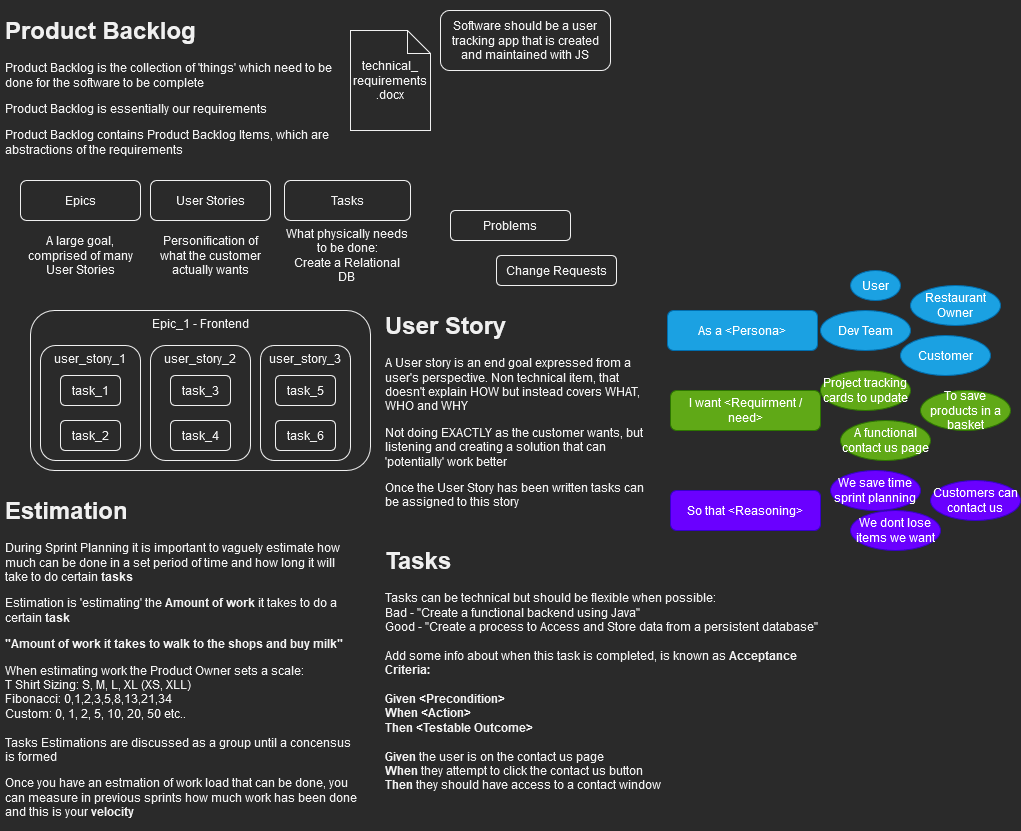

The diagram above was exported from draw.io. Its source (the exported page's mxGraphModel, read from the mxfile embedded in the PNG):
<mxGraphModel dx="569" dy="301" grid="1" gridSize="10" guides="1" tooltips="1" connect="1" arrows="1" fold="1" page="1" pageScale="1" pageWidth="827" pageHeight="1169" math="0" shadow="0">
  <root>
    <mxCell id="0" />
    <mxCell id="1" parent="0" />
    <mxCell id="nawJxdGFXgO7zdHk6Gcd-1" value="&lt;h1&gt;Product Backlog&lt;br&gt;&lt;/h1&gt;&lt;p&gt;Product Backlog is the collection of 'things' which need to be done for the software to be complete&lt;br&gt;&lt;/p&gt;&lt;p&gt;Product Backlog is essentially our requirements&lt;/p&gt;&lt;p&gt;Product Backlog contains Product Backlog Items, which are abstractions of the requirements&lt;br&gt;&lt;/p&gt;" style="text;html=1;strokeColor=none;fillColor=none;spacing=5;spacingTop=-20;whiteSpace=wrap;overflow=hidden;rounded=0;" vertex="1" parent="1">
      <mxGeometry x="10" y="10" width="340" height="160" as="geometry" />
    </mxCell>
    <mxCell id="nawJxdGFXgO7zdHk6Gcd-2" value="&lt;div&gt;technical_&lt;/div&gt;&lt;div&gt;requirements&lt;/div&gt;&lt;div&gt;.docx&lt;br&gt;&lt;/div&gt;" style="shape=note;whiteSpace=wrap;html=1;backgroundOutline=1;darkOpacity=0.05;size=23;" vertex="1" parent="1">
      <mxGeometry x="360" y="30" width="80" height="100" as="geometry" />
    </mxCell>
    <mxCell id="nawJxdGFXgO7zdHk6Gcd-3" value="Software should be a user tracking app that is created and maintained with JS" style="rounded=1;whiteSpace=wrap;html=1;" vertex="1" parent="1">
      <mxGeometry x="450" y="10" width="170" height="60" as="geometry" />
    </mxCell>
    <mxCell id="nawJxdGFXgO7zdHk6Gcd-4" value="User Stories" style="rounded=1;whiteSpace=wrap;html=1;" vertex="1" parent="1">
      <mxGeometry x="160" y="180" width="120" height="40" as="geometry" />
    </mxCell>
    <mxCell id="nawJxdGFXgO7zdHk6Gcd-5" value="Epics" style="rounded=1;whiteSpace=wrap;html=1;" vertex="1" parent="1">
      <mxGeometry x="30" y="180" width="120" height="40" as="geometry" />
    </mxCell>
    <mxCell id="nawJxdGFXgO7zdHk6Gcd-6" value="Tasks" style="rounded=1;whiteSpace=wrap;html=1;" vertex="1" parent="1">
      <mxGeometry x="294" y="180" width="126" height="40" as="geometry" />
    </mxCell>
    <mxCell id="nawJxdGFXgO7zdHk6Gcd-7" value="Problems" style="rounded=1;whiteSpace=wrap;html=1;" vertex="1" parent="1">
      <mxGeometry x="460" y="210" width="120" height="30" as="geometry" />
    </mxCell>
    <mxCell id="nawJxdGFXgO7zdHk6Gcd-8" value="Change Requests" style="rounded=1;whiteSpace=wrap;html=1;" vertex="1" parent="1">
      <mxGeometry x="506" y="255" width="120" height="30" as="geometry" />
    </mxCell>
    <mxCell id="nawJxdGFXgO7zdHk6Gcd-10" value="&lt;div&gt;What physically needs to be done:&lt;/div&gt;&lt;div&gt;Create a Relational DB&lt;br&gt;&lt;/div&gt;" style="text;html=1;strokeColor=none;fillColor=none;align=center;verticalAlign=middle;whiteSpace=wrap;rounded=0;" vertex="1" parent="1">
      <mxGeometry x="294" y="240" width="126" height="30" as="geometry" />
    </mxCell>
    <mxCell id="nawJxdGFXgO7zdHk6Gcd-11" value="Personification of what the customer actually wants" style="text;html=1;strokeColor=none;fillColor=none;align=center;verticalAlign=middle;whiteSpace=wrap;rounded=0;" vertex="1" parent="1">
      <mxGeometry x="160" y="240" width="120" height="30" as="geometry" />
    </mxCell>
    <mxCell id="nawJxdGFXgO7zdHk6Gcd-12" value="A large goal, comprised of many User Stories" style="text;html=1;strokeColor=none;fillColor=none;align=center;verticalAlign=middle;whiteSpace=wrap;rounded=0;" vertex="1" parent="1">
      <mxGeometry x="30" y="240" width="120" height="30" as="geometry" />
    </mxCell>
    <mxCell id="nawJxdGFXgO7zdHk6Gcd-13" value="Epic_1 - Frontend" style="rounded=1;whiteSpace=wrap;html=1;verticalAlign=top;" vertex="1" parent="1">
      <mxGeometry x="40" y="310" width="340" height="160" as="geometry" />
    </mxCell>
    <mxCell id="nawJxdGFXgO7zdHk6Gcd-14" value="user_story_1 " style="rounded=1;whiteSpace=wrap;html=1;verticalAlign=top;" vertex="1" parent="1">
      <mxGeometry x="50" y="345" width="100" height="115" as="geometry" />
    </mxCell>
    <mxCell id="nawJxdGFXgO7zdHk6Gcd-15" value="user_story_2 " style="rounded=1;whiteSpace=wrap;html=1;verticalAlign=top;" vertex="1" parent="1">
      <mxGeometry x="160" y="345" width="100" height="115" as="geometry" />
    </mxCell>
    <mxCell id="nawJxdGFXgO7zdHk6Gcd-16" value="user_story_3 " style="rounded=1;whiteSpace=wrap;html=1;verticalAlign=top;" vertex="1" parent="1">
      <mxGeometry x="270" y="345" width="90" height="115" as="geometry" />
    </mxCell>
    <mxCell id="nawJxdGFXgO7zdHk6Gcd-17" value="task_1" style="rounded=1;whiteSpace=wrap;html=1;" vertex="1" parent="1">
      <mxGeometry x="70" y="375" width="60" height="30" as="geometry" />
    </mxCell>
    <mxCell id="nawJxdGFXgO7zdHk6Gcd-18" value="task_2" style="rounded=1;whiteSpace=wrap;html=1;" vertex="1" parent="1">
      <mxGeometry x="70" y="420" width="60" height="30" as="geometry" />
    </mxCell>
    <mxCell id="nawJxdGFXgO7zdHk6Gcd-19" value="task_3" style="rounded=1;whiteSpace=wrap;html=1;" vertex="1" parent="1">
      <mxGeometry x="180" y="375" width="60" height="30" as="geometry" />
    </mxCell>
    <mxCell id="nawJxdGFXgO7zdHk6Gcd-20" value="task_4" style="rounded=1;whiteSpace=wrap;html=1;" vertex="1" parent="1">
      <mxGeometry x="180" y="420" width="60" height="30" as="geometry" />
    </mxCell>
    <mxCell id="nawJxdGFXgO7zdHk6Gcd-21" value="task_5" style="rounded=1;whiteSpace=wrap;html=1;" vertex="1" parent="1">
      <mxGeometry x="285" y="375" width="60" height="30" as="geometry" />
    </mxCell>
    <mxCell id="nawJxdGFXgO7zdHk6Gcd-22" value="task_6" style="rounded=1;whiteSpace=wrap;html=1;" vertex="1" parent="1">
      <mxGeometry x="285" y="420" width="60" height="30" as="geometry" />
    </mxCell>
    <mxCell id="nawJxdGFXgO7zdHk6Gcd-24" value="&lt;h1&gt;User Story&lt;br&gt;&lt;/h1&gt;&lt;p&gt;A User story is an end goal expressed from a user's perspective. Non technical item, that doesn't explain HOW but instead covers WHAT, WHO and WHY &lt;br&gt;&lt;/p&gt;&lt;p&gt;Not doing EXACTLY as the customer wants, but listening and creating a solution that can 'potentially' work better&lt;/p&gt;&lt;p&gt;Once the User Story has been written tasks can be assigned to this story&lt;br&gt;&lt;/p&gt;" style="text;html=1;strokeColor=none;fillColor=none;spacing=5;spacingTop=-20;whiteSpace=wrap;overflow=hidden;rounded=0;" vertex="1" parent="1">
      <mxGeometry x="390" y="305" width="270" height="215" as="geometry" />
    </mxCell>
    <mxCell id="nawJxdGFXgO7zdHk6Gcd-26" value="As a &amp;lt;Persona&amp;gt;" style="rounded=1;whiteSpace=wrap;html=1;fillColor=#1ba1e2;fontColor=#ffffff;strokeColor=#006EAF;" vertex="1" parent="1">
      <mxGeometry x="677" y="310" width="150" height="40" as="geometry" />
    </mxCell>
    <mxCell id="nawJxdGFXgO7zdHk6Gcd-28" value="User" style="ellipse;whiteSpace=wrap;html=1;fillColor=#1ba1e2;fontColor=#ffffff;strokeColor=#006EAF;" vertex="1" parent="1">
      <mxGeometry x="860" y="270" width="50" height="30" as="geometry" />
    </mxCell>
    <mxCell id="nawJxdGFXgO7zdHk6Gcd-29" value="Restaurant Owner" style="ellipse;whiteSpace=wrap;html=1;fillColor=#1ba1e2;fontColor=#ffffff;strokeColor=#006EAF;" vertex="1" parent="1">
      <mxGeometry x="920" y="285" width="90" height="40" as="geometry" />
    </mxCell>
    <mxCell id="nawJxdGFXgO7zdHk6Gcd-30" value="Customer" style="ellipse;whiteSpace=wrap;html=1;fillColor=#1ba1e2;fontColor=#ffffff;strokeColor=#006EAF;" vertex="1" parent="1">
      <mxGeometry x="910" y="335" width="90" height="40" as="geometry" />
    </mxCell>
    <mxCell id="nawJxdGFXgO7zdHk6Gcd-31" value="Dev Team" style="ellipse;whiteSpace=wrap;html=1;fillColor=#1ba1e2;fontColor=#ffffff;strokeColor=#006EAF;" vertex="1" parent="1">
      <mxGeometry x="830" y="310" width="90" height="40" as="geometry" />
    </mxCell>
    <mxCell id="nawJxdGFXgO7zdHk6Gcd-32" value="I want &amp;lt;Requirment / need&amp;gt;" style="rounded=1;whiteSpace=wrap;html=1;fillColor=#60a917;fontColor=#ffffff;strokeColor=#2D7600;" vertex="1" parent="1">
      <mxGeometry x="680" y="390" width="150" height="40" as="geometry" />
    </mxCell>
    <mxCell id="nawJxdGFXgO7zdHk6Gcd-33" value="Project tracking cards to update" style="ellipse;whiteSpace=wrap;html=1;fillColor=#60a917;fontColor=#ffffff;strokeColor=#2D7600;" vertex="1" parent="1">
      <mxGeometry x="830" y="370" width="90" height="40" as="geometry" />
    </mxCell>
    <mxCell id="nawJxdGFXgO7zdHk6Gcd-34" value="A functional contact us page" style="ellipse;whiteSpace=wrap;html=1;fillColor=#60a917;fontColor=#ffffff;strokeColor=#2D7600;" vertex="1" parent="1">
      <mxGeometry x="850" y="420" width="90" height="40" as="geometry" />
    </mxCell>
    <mxCell id="nawJxdGFXgO7zdHk6Gcd-35" value="To save products in a basket" style="ellipse;whiteSpace=wrap;html=1;fillColor=#60a917;fontColor=#ffffff;strokeColor=#2D7600;" vertex="1" parent="1">
      <mxGeometry x="930" y="390" width="90" height="40" as="geometry" />
    </mxCell>
    <mxCell id="nawJxdGFXgO7zdHk6Gcd-36" value="So that &amp;lt;Reasoning&amp;gt;" style="rounded=1;whiteSpace=wrap;html=1;fillColor=#6a00ff;fontColor=#ffffff;strokeColor=#3700CC;" vertex="1" parent="1">
      <mxGeometry x="680" y="490" width="150" height="40" as="geometry" />
    </mxCell>
    <mxCell id="nawJxdGFXgO7zdHk6Gcd-37" value="We save time sprint planning" style="ellipse;whiteSpace=wrap;html=1;fillColor=#6a00ff;fontColor=#ffffff;strokeColor=#3700CC;" vertex="1" parent="1">
      <mxGeometry x="840" y="470" width="90" height="40" as="geometry" />
    </mxCell>
    <mxCell id="nawJxdGFXgO7zdHk6Gcd-38" value="We dont lose items we want" style="ellipse;whiteSpace=wrap;html=1;fillColor=#6a00ff;fontColor=#ffffff;strokeColor=#3700CC;" vertex="1" parent="1">
      <mxGeometry x="860" y="510" width="90" height="40" as="geometry" />
    </mxCell>
    <mxCell id="nawJxdGFXgO7zdHk6Gcd-39" value="Customers can contact us" style="ellipse;whiteSpace=wrap;html=1;fillColor=#6a00ff;fontColor=#ffffff;strokeColor=#3700CC;" vertex="1" parent="1">
      <mxGeometry x="940" y="480" width="90" height="40" as="geometry" />
    </mxCell>
    <mxCell id="nawJxdGFXgO7zdHk6Gcd-40" value="&lt;h1&gt;Tasks&lt;br&gt;&lt;/h1&gt;&lt;div&gt;Tasks can be technical but should be flexible when possible: &lt;br&gt;&lt;/div&gt;&lt;div&gt;Bad - &quot;Create a functional backend using Java&quot; &lt;br&gt;Good - &quot;Create a process to Access and Store data from a persistent database&quot; &lt;br&gt;&lt;/div&gt;&lt;div&gt;&lt;br&gt;&lt;/div&gt;&lt;div&gt;Add some info about when this task is completed, is known as &lt;b&gt;Acceptance Criteria:&lt;/b&gt;&lt;/div&gt;&lt;div&gt;&lt;b&gt;&lt;br&gt;&lt;/b&gt;&lt;/div&gt;&lt;div&gt;&lt;b&gt;Given &amp;lt;Precondition&amp;gt; &lt;br&gt;When &amp;lt;Action&amp;gt;&lt;br&gt;Then &amp;lt;Testable Outcome&amp;gt;&lt;br&gt;&lt;br&gt;&lt;/b&gt;&lt;/div&gt;&lt;div&gt;&lt;b&gt;Given &lt;/b&gt;the user is on the contact us page&lt;b&gt;&lt;br&gt;When &lt;/b&gt;they attempt to click the contact us button &lt;b&gt;&lt;br&gt;Then &lt;/b&gt;they should have access to a contact window&lt;b&gt;&lt;br&gt;&lt;/b&gt;&lt;/div&gt;" style="text;html=1;strokeColor=none;fillColor=none;spacing=5;spacingTop=-20;whiteSpace=wrap;overflow=hidden;rounded=0;" vertex="1" parent="1">
      <mxGeometry x="390" y="540" width="450" height="290" as="geometry" />
    </mxCell>
    <mxCell id="nawJxdGFXgO7zdHk6Gcd-41" value="&lt;h1&gt;Estimation&lt;/h1&gt;&lt;p&gt;During Sprint Planning it is important to vaguely estimate how much can be done in a set period of time and how long it will take to do certain &lt;b&gt;tasks&lt;/b&gt;&lt;/p&gt;&lt;p&gt;Estimation is 'estimating' the &lt;b&gt;Amount of work &lt;/b&gt;it takes to do a certain &lt;b&gt;task &lt;br&gt;&lt;/b&gt;&lt;/p&gt;&lt;p&gt;&lt;b&gt;&quot;Amount of work it takes to walk to the shops and buy milk&quot; &lt;br&gt;&lt;/b&gt;&lt;/p&gt;&lt;p&gt;When estimating work the Product Owner sets a scale:&lt;br&gt;T Shirt Sizing: S, M, L, XL (XS, XLL)&lt;b&gt;&lt;br&gt;&lt;/b&gt;Fibonacci: 0,1,2,3,5,8,13,21,34&lt;br&gt;Custom: 0, 1, 2, 5, 10, 20, 50 etc..&lt;br&gt;&lt;br&gt;Tasks Estimations are discussed as a group until a concensus is formed &lt;br&gt;&lt;/p&gt;&lt;p&gt;Once you have an estmation of work load that can be done, you can measure in previous sprints how much work has been done and this is your &lt;b&gt;velocity&lt;br&gt;&lt;/b&gt;&lt;/p&gt;" style="text;html=1;strokeColor=none;fillColor=none;spacing=5;spacingTop=-20;whiteSpace=wrap;overflow=hidden;rounded=0;" vertex="1" parent="1">
      <mxGeometry x="10" y="490" width="360" height="340" as="geometry" />
    </mxCell>
  </root>
</mxGraphModel>